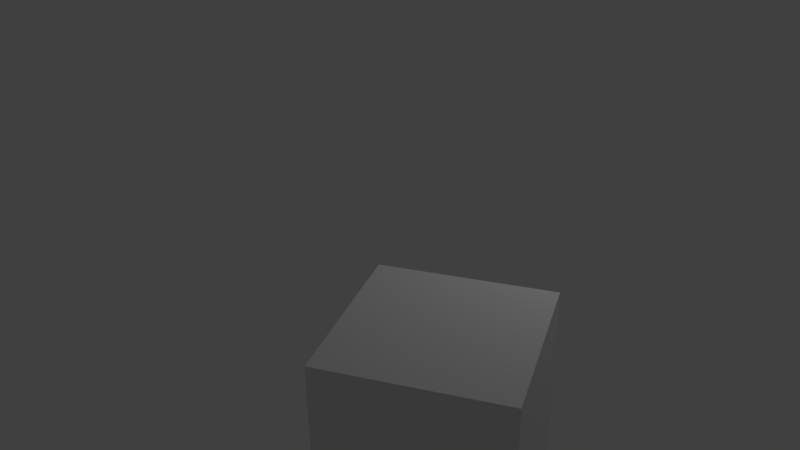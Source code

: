 # Source: SimplePathTestFile.blend  (saved by Blender 2.77.0; exported with 4.5.12 LTS)
import bpy
from mathutils import Matrix  # noqa: F401  (used for matrix-valued properties, if any)

bpy.ops.wm.read_factory_settings(use_empty=True)
scene = bpy.context.scene
scene.name = 'Scene'

# ---- collections
col_collection_1 = bpy.data.collections.new('Collection 1'); scene.collection.children.link(col_collection_1)

# ---- materials (node trees are filled in below, after node groups)
mat_material = bpy.data.materials.new('Material')
mat_material.alpha_threshold = 0.0
mat_material.use_transparent_shadow = False
mat_material.roughness = 0.5
mat_material.line_color = (0.0, 0.0, 0.0, 1.0)

# ---- material node trees

# ---- world
world_world = bpy.data.worlds.new('World'); scene.world = world_world
world_world.color = (0.05088, 0.05088, 0.05088)
world_world.use_sun_shadow = False
world_world.sun_shadow_jitter_overblur = 0.0
world_world.cycles.sampling_method = 'MANUAL'

# ---- cameras
cam_camera = bpy.data.cameras.new('Camera')
cam_camera.clip_end = 100.0
cam_camera.lens = 35.0
cam_camera.sensor_width = 32.0
cam_camera.sensor_height = 18.0
cam_camera.ortho_scale = 7.314
cam_camera.dof.focus_distance = 0.0
cam_camera.dof.aperture_fstop = 128.0

# ---- lights
light_lamp = bpy.data.lights.new('Lamp', 'POINT')
light_lamp.transmission_factor = 0.0
light_lamp.cutoff_distance = 30.0
light_lamp.energy = 100.0
light_lamp.shadow_buffer_clip_start = 1.001
light_lamp.shadow_soft_size = 0.1
light_lamp.shadow_maximum_resolution = 0.006
light_lamp.use_absolute_resolution = True

# ---- meshes
me_cube = bpy.data.meshes.new('Cube')
me_cube.from_pydata([(1.0, 1.0, -1.0), (1.0, -1.0, -1.0), (-1.0, -1.0, -1.0), (-1.0, 1.0, -1.0), (1.0, 1.0, 1.0), (1.0, -1.0, 1.0), (-1.0, -1.0, 1.0), (-1.0, 1.0, 1.0)], [], [(0, 1, 2, 3), (4, 7, 6, 5), (0, 4, 5, 1), (1, 5, 6, 2), (2, 6, 7, 3), (4, 0, 3, 7)])
me_cube.materials.append(mat_material)
me_cube.use_remesh_preserve_volume = False
me_cube.use_remesh_preserve_attributes = False
me_cube.use_mirror_vertex_groups = False
me_cube.update()

# ---- curves / text
cu_nurbspath = bpy.data.curves.new('NurbsPath', 'CURVE')
cu_nurbspath.dimensions = '3D'
_sp = cu_nurbspath.splines.new('POLY'); _sp.points.add(92)
_sp.points.foreach_set('co', [4.164, -2.887, 6.042e-08, 1.0, 3.86, -2.319, 6.064e-08, 1.0, 3.553, -1.753, 6.004e-08, 1.0, 3.233, -1.196, 5.665e-08, 1.0, 2.883, -0.6569, 4.704e-08, 1.0, 2.493, -0.1451, 2.917e-08, 1.0, 2.06, 0.3373, 6.128e-09, 1.0, 1.572, 0.7738, -1.614e-08, 1.0, 0.9828, 1.124, -3.126e-08, 1.0, 0.2637, 1.359, -3.577e-08, 1.0, -0.5432, 1.503, -3.254e-08, 1.0, -1.363, 1.588, -2.644e-08, 1.0, -2.129, 1.614, -2.088e-08, 1.0, -2.805, 1.571, -1.724e-08, 1.0, -3.41, 1.475, -1.496e-08, 1.0, -3.973, 1.337, -1.269e-08, 1.0, -4.501, 1.149, -9.078e-09, 1.0, -4.99, 0.8986, -3.358e-09, 1.0, -5.444, 0.5994, 4.058e-09, 1.0, -5.858, 0.2626, 1.264e-08, 1.0, -6.205, -0.12, 2.245e-08, 1.0, -6.462, -0.5574, 3.369e-08, 1.0, -6.646, -1.031, 4.586e-08, 1.0, -6.765, -1.51, 5.816e-08, 1.0, -6.796, -1.965, 6.986e-08, 1.0, -6.714, -2.381, 8.054e-08, 1.0, -6.546, -2.762, 9.033e-08, 1.0, -6.321, -3.109, 9.924e-08, 1.0, -6.038, -3.404, 1.068e-07, 1.0, -5.69, -3.632, 1.127e-07, 1.0, -5.302, -3.802, 1.171e-07, 1.0, -4.916, -3.913, 1.199e-07, 1.0, -4.576, -3.935, 1.205e-07, 1.0, -4.306, -3.84, 1.18e-07, 1.0, -4.09, -3.658, 1.134e-07, 1.0, -3.908, -3.428, 1.074e-07, 1.0, -3.754, -3.161, 1.006e-07, 1.0, -3.631, -2.857, 9.278e-08, 1.0, -3.525, -2.53, 8.437e-08, 1.0, -3.414, -2.198, 7.583e-08, 1.0, -3.275, -1.876, 6.758e-08, 1.0, -3.093, -1.574, 5.982e-08, 1.0, -2.876, -1.292, 5.257e-08, 1.0, -2.631, -1.036, 4.598e-08, 1.0, -2.355, -0.8239, 4.054e-08, 1.0, -2.04, -0.6715, 3.662e-08, 1.0, -1.701, -0.5658, 3.39e-08, 1.0, -1.364, -0.4916, 3.2e-08, 1.0, -1.053, -0.4507, 3.095e-08, 1.0, -0.7848, -0.4486, 3.089e-08, 1.0, -0.5506, -0.4758, 3.159e-08, 1.0, -0.3417, -0.5214, 3.276e-08, 1.0, -0.1623, -0.5842, 3.438e-08, 1.0, -0.01916, -0.667, 3.65e-08, 1.0, 0.09393, -0.7681, 3.91e-08, 1.0, 0.1802, -0.8916, 4.228e-08, 1.0, 0.2285, -1.053, 4.643e-08, 1.0, 0.2289, -1.264, 5.185e-08, 1.0, 0.1926, -1.507, 5.81e-08, 1.0, 0.1336, -1.753, 6.44e-08, 1.0, 0.05366, -1.971, 7.002e-08, 1.0, -0.04953, -2.147, 7.454e-08, 1.0, -0.1708, -2.289, 7.818e-08, 1.0, -0.3054, -2.406, 8.119e-08, 1.0, -0.4556, -2.497, 8.352e-08, 1.0, -0.6247, -2.557, 8.507e-08, 1.0, -0.8091, -2.6, 8.617e-08, 1.0, -1.005, -2.65, 8.745e-08, 1.0, -1.217, -2.735, 8.963e-08, 1.0, -1.445, -2.871, 9.312e-08, 1.0, -1.681, -3.046, 9.763e-08, 1.0, -1.902, -3.243, 1.027e-07, 1.0, -2.079, -3.457, 1.082e-07, 1.0, -2.194, -3.686, 1.141e-07, 1.0, -2.26, -3.924, 1.202e-07, 1.0, -2.294, -4.157, 1.262e-07, 1.0, -2.297, -4.37, 1.316e-07, 1.0, -2.262, -4.553, 1.364e-07, 1.0, -2.198, -4.713, 1.405e-07, 1.0, -2.108, -4.857, 1.442e-07, 1.0, -1.983, -4.985, 1.475e-07, 1.0, -1.811, -5.095, 1.503e-07, 1.0, -1.603, -5.185, 1.526e-07, 1.0, -1.364, -5.248, 1.542e-07, 1.0, -1.086, -5.263, 1.546e-07, 1.0, -0.7598, -5.213, 1.533e-07, 1.0, -0.4035, -5.113, 1.508e-07, 1.0, -0.04713, -4.986, 1.475e-07, 1.0, 0.2788, -4.837, 1.436e-07, 1.0, 0.5581, -4.665, 1.392e-07, 1.0, 0.8024, -4.478, 1.344e-07, 1.0, 1.031, -4.284, 1.294e-07, 1.0, 1.255, -4.087, 1.244e-07, 1.0])
_sp.order_u = 5
_sp.order_v = 0
_sp.use_endpoint_u = True
cu_nurbspath.use_path = True
cu_nurbspath.use_path_clamp = True
cu_nurbspath.bevel_resolution = 0
cu_nurbspath.fill_mode = 'HALF'

# ---- objects
ob_kbap_nurbspath = bpy.data.objects.new('kbap_NurbsPath', cu_nurbspath)
ob_cube = bpy.data.objects.new('Cube', me_cube)
ob_lamp = bpy.data.objects.new('Lamp', light_lamp)
ob_camera = bpy.data.objects.new('Camera', cam_camera)

# ---- transforms, parenting, visibility, modifiers, constraints
ob_kbap_nurbspath.location = (0.0, 0.0, 1.322)
ob_kbap_nurbspath.lineart.crease_threshold = 0.0
ob_cube.location = (0.0, 0.0, 0.0)
ob_cube.lock_rotations_4d = False
ob_cube.empty_display_type = 'ARROWS'
ob_cube.lineart.crease_threshold = 0.0
_c = ob_cube.constraints.new('FOLLOW_PATH'); _c.name = 'Follow Path'
_c.target = ob_kbap_nurbspath
_c.use_curve_follow = True
ob_lamp.location = (4.076, 1.005, 5.904)
ob_lamp.rotation_euler = (0.6503, 0.05522, 1.866)
ob_lamp.lock_rotations_4d = False
ob_lamp.empty_display_type = 'ARROWS'
ob_lamp.color = (0.0, 0.0, 0.0, 0.0)
ob_lamp.lineart.crease_threshold = 0.0
ob_camera.location = (9.159, -8.07, 7.015)
ob_camera.rotation_euler = (1.109, 0.01082, 0.8149)
ob_camera.lock_rotations_4d = False
ob_camera.empty_display_type = 'ARROWS'
ob_camera.color = (0.0, 0.0, 0.0, 0.0)
ob_camera.display_type = 'WIRE'
ob_camera.lineart.crease_threshold = 0.0

# ---- collection membership
col_collection_1.objects.link(ob_kbap_nurbspath)
col_collection_1.objects.link(ob_cube)
col_collection_1.objects.link(ob_lamp)
col_collection_1.objects.link(ob_camera)

# ---- scene / render settings (as saved in the file)
scene.camera = ob_camera
scene.frame_start = 1; scene.frame_end = 105; scene.frame_set(1)
scene.render.engine = 'BLENDER_EEVEE_NEXT'
scene.render.resolution_percentage = 50
scene.render.dither_intensity = 0.0
scene.cycles.use_denoising = False
scene.cycles.samples = 128
scene.cycles.sampling_pattern = 'TABULATED_SOBOL'
scene.cycles.light_sampling_threshold = 0.0
scene.cycles.use_adaptive_sampling = False
scene.cycles.use_light_tree = False
scene.cycles.blur_glossy = 0.0
scene.cycles.sample_clamp_indirect = 0.0
scene.view_settings.view_transform = 'Standard'
bpy.context.view_layer.update()

